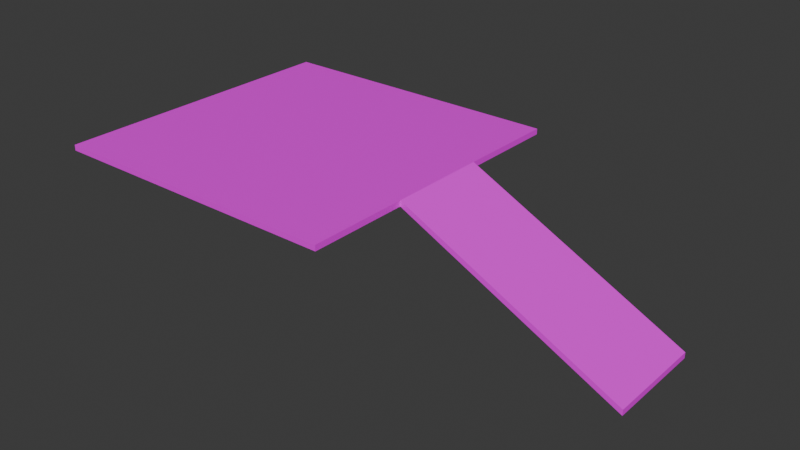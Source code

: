 # Source: RampPlatform.blend  (saved by Blender 4.1.23; exported with 4.5.12 LTS)
import bpy
from mathutils import Matrix  # noqa: F401  (used for matrix-valued properties, if any)

bpy.ops.wm.read_factory_settings(use_empty=True)
scene = bpy.context.scene
scene.name = 'Scene'

# ---- collections
col_collection = bpy.data.collections.new('Collection'); scene.collection.children.link(col_collection)

# ---- images (referenced by path relative to the original .blend; pixels are not part of the script)
import os
ASSET_DIR = os.environ.get("B2B_ASSET_DIR", "")  # directory of the original .blend (textures are referenced by path, not embedded)
HERE = os.path.dirname(os.path.abspath(__file__))  # packed textures are extracted next to this script under _unpacked/

def load_image(name, relpath, width, height, colorspace="sRGB"):
    """Load a texture the original file referenced (path relative to the .blend, or extracted next to this script)."""
    p = next((c for c in (os.path.join(HERE, relpath), os.path.join(ASSET_DIR, relpath)) if relpath and os.path.exists(c)), "")
    if p:
        img = bpy.data.images.load(p, check_existing=True)
        img.name = name
    else:  # same state as the original file: an image datablock whose file is absent (Cycles renders it pink)
        img = bpy.data.images.new(name, width, height)
        img.source = "FILE"
        img.filepath = "//" + (relpath or name)
    img.colorspace_settings.name = colorspace
    return img
img_birthday_me_imphenziapalette02_albedo_png = load_image('birthday_me_ImphenziaPalette02-Albedo.png', 'birthday_me_ImphenziaPalette02-Albedo.png', 1024, 1024, 'sRGB')

# ---- materials (node trees are filled in below, after node groups)
mat_material_001 = bpy.data.materials.new('Material.001')
mat_material_001.use_transparent_shadow = False

# ---- material node trees
mat_material_001.use_nodes = True; mat_material_001.node_tree.nodes.clear()
_N = mat_material_001.node_tree.nodes; _L = mat_material_001.node_tree.links
n0 = _N.new('ShaderNodeBsdfPrincipled'); n0.name = 'Principled BSDF'; n0.location = (10, 300)
n1 = _N.new('ShaderNodeOutputMaterial'); n1.name = 'Material Output'; n1.location = (300, 300)
n2 = _N.new('ShaderNodeTexImage'); n2.name = 'Image Texture'; n2.location = (-271, 226)
n2.image = img_birthday_me_imphenziapalette02_albedo_png
n2.interpolation = 'Closest'
_L.new(n0.outputs[0], n1.inputs[0])
_L.new(n2.outputs[0], n0.inputs[0])
n1.is_active_output = True

# ---- world
world_world = bpy.data.worlds.new('World'); scene.world = world_world
world_world.use_nodes = True; world_world.node_tree.nodes.clear()
_N = world_world.node_tree.nodes; _L = world_world.node_tree.links
n0 = _N.new('ShaderNodeOutputWorld'); n0.name = 'World Output'; n0.location = (300, 300)
n1 = _N.new('ShaderNodeBackground'); n1.name = 'Background'; n1.location = (10, 300)
n1.inputs[0].default_value = (0.05088, 0.05088, 0.05088, 1.0)
_L.new(n1.outputs[0], n0.inputs[0])
n0.is_active_output = True
world_world.color = (0.05088, 0.05088, 0.05088)
world_world.use_sun_shadow = False
world_world.sun_shadow_jitter_overblur = 0.0

# ---- meshes
me_cube_001 = bpy.data.meshes.new('Cube.001')
me_cube_001.from_pydata([(-1.0, -1.0, -1.0), (-1.0, -1.0, 1.0), (-1.0, 1.0, -1.0), (-1.0, 1.0, 1.0), (1.0, -1.0, -1.0), (1.0, -1.0, 1.0), (1.0, 1.0, -1.0), (1.0, 1.0, 1.0), (-1.0, 0.3333, -1.0), (-1.0, -0.3333, -1.0), (-1.0, -0.3333, 1.0), (-1.0, 0.3333, 1.0), (1.0, -0.3333, -1.0), (1.0, 0.3333, -1.0), (1.0, 0.3333, 1.0), (1.0, -0.3333, 1.0), (2.44, -0.3333, 37.03), (2.44, 0.3333, 37.03), (2.44, 0.3333, 39.03), (2.44, -0.3333, 39.03)], [], [(8, 11, 3, 2), (2, 3, 7, 6), (12, 15, 5, 4), (4, 5, 1, 0), (7, 3, 11, 10, 1, 5, 15, 14), (2, 6, 13, 12, 4, 0, 9, 8), (6, 7, 14, 13), (13, 14, 18, 17), (0, 1, 10, 9), (9, 10, 11, 8), (17, 18, 19, 16), (15, 12, 16, 19), (14, 15, 19, 18), (12, 13, 17, 16)])
_uv = me_cube_001.uv_layers.new(name='UVMap')
_uv.uv.foreach_set('vector', [0.4557, 0.5886, 0.4557, 0.5886, 0.4557, 0.5886, 0.4557, 0.5886, 0.4557, 0.5886, 0.4557, 0.5886, 0.4557, 0.5886, 0.4557, 0.5886, 0.4557, 0.5886, 0.4557, 0.5886, 0.4557, 0.5886, 0.4557, 0.5886, 0.4557, 0.5886, 0.4557, 0.5886, 0.4557, 0.5886, 0.4557, 0.5886, 0.4557, 0.5886, 0.4557, 0.5886, 0.4557, 0.5886, 0.4557, 0.5886, 0.4557, 0.5886, 0.4557, 0.5886, 0.4557, 0.5886, 0.4557, 0.5886, 0.4557, 0.5886, 0.4557, 0.5886, 0.4557, 0.5886, 0.4557, 0.5886, 0.4557, 0.5886, 0.4557, 0.5886, 0.4557, 0.5886, 0.4557, 0.5886, 0.4557, 0.5886, 0.4557, 0.5886, 0.4557, 0.5886, 0.4557, 0.5886, 0.4557, 0.5886, 0.4557, 0.5886, 0.4557, 0.5886, 0.4557, 0.5886, 0.4557, 0.5886, 0.4557, 0.5886, 0.4557, 0.5886, 0.4557, 0.5886, 0.4557, 0.5886, 0.4557, 0.5886, 0.4557, 0.5886, 0.4557, 0.5886, 0.4557, 0.5886, 0.4557, 0.5886, 0.4557, 0.5886, 0.4557, 0.5886, 0.4557, 0.5886, 0.4557, 0.5886, 0.4557, 0.5886, 0.4557, 0.5886, 0.4557, 0.5886, 0.4557, 0.5886, 0.4557, 0.5886, 0.4557, 0.5886, 0.4557, 0.5886, 0.4557, 0.5886, 0.4557, 0.5886, 0.4557, 0.5886])
me_cube_001.materials.append(mat_material_001)
me_cube_001.update()

# ---- objects
ob_cube = bpy.data.objects.new('Cube', me_cube_001)

# ---- transforms, parenting, visibility, modifiers, constraints
ob_cube.location = (0.0, 0.0, 1.251)
ob_cube.scale = (1.0, 1.0, -0.01866)

# ---- collection membership
col_collection.objects.link(ob_cube)

# ---- scene / render settings (as saved in the file)
scene.frame_start = 1; scene.frame_end = 250; scene.frame_set(3)
scene.render.engine = 'BLENDER_EEVEE_NEXT'
scene.cycles.sampling_pattern = 'TABULATED_SOBOL'
scene.eevee.ray_tracing_options.trace_max_roughness = 0.0
bpy.context.view_layer.update()

# ---- added for rendering (the .blend has no active camera and no usable light): camera, sun
cam_auto = bpy.data.cameras.new('AutoCamera')
cam_auto.lens = 50.0
cam_auto.sensor_width = 36.0
cam_auto.clip_end = 1000.0
ob_auto_camera = bpy.data.objects.new('AutoCamera', cam_auto)
scene.collection.objects.link(ob_auto_camera)
ob_auto_camera.location = (4.46606, -4.49521, 3.8934)
ob_auto_camera.rotation_euler = (1.09748, -7.21219e-08, 0.694738)
scene.camera = ob_auto_camera
light_auto_sun = bpy.data.lights.new('AutoSun', 'SUN')
light_auto_sun.energy = 3.0
light_auto_sun.angle = 0.0523599
ob_auto_sun = bpy.data.objects.new('AutoSun', light_auto_sun)
scene.collection.objects.link(ob_auto_sun)
ob_auto_sun.rotation_euler = (0.872665, 0.174533, 0.523599)
bpy.context.view_layer.update()
